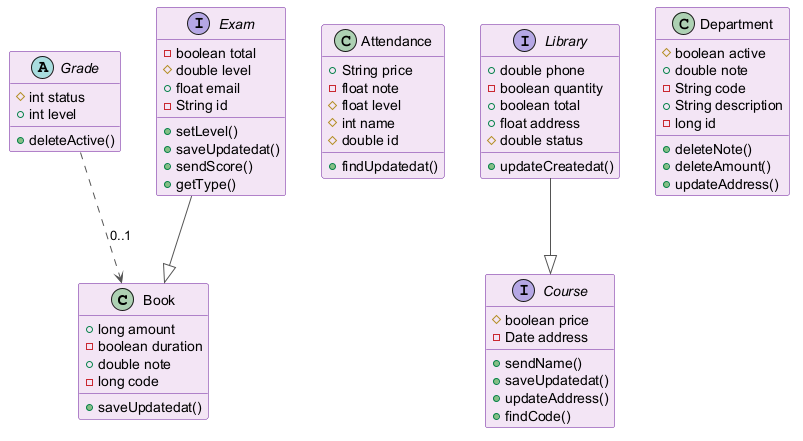

The diagram above was rendered by PlantUML. Its source (embedded in the PNG):
@startuml
skinparam backgroundColor #FFFFFF
skinparam classBackgroundColor #F3E5F5
skinparam classBorderColor #6A1B9A
skinparam ArrowColor #555555
class Book {
  +long amount
  -boolean duration
  +double note
  -long code
  +saveUpdatedat()
}
class Attendance {
  +String price
  -float note
  #float level
  #int name
  #double id
  +findUpdatedat()
}
interface Course {
  #boolean price
  -Date address
  +sendName()
  +saveUpdatedat()
  +updateAddress()
  +findCode()
}
abstract class Grade {
  #int status
  +int level
  +deleteActive()
}
interface Library {
  +double phone
  -boolean quantity
  +boolean total
  +float address
  #double status
  +updateCreatedat()
}
class Department {
  #boolean active
  +double note
  -String code
  +String description
  -long id
  +deleteNote()
  +deleteAmount()
  +updateAddress()
}
interface Exam {
  -boolean total
  #double level
  +float email
  -String id
  +setLevel()
  +saveUpdatedat()
  +sendScore()
  +getType()
}
Grade ..> Book : "0..1"
Library --|> Course
Exam --|> Book
@enduml